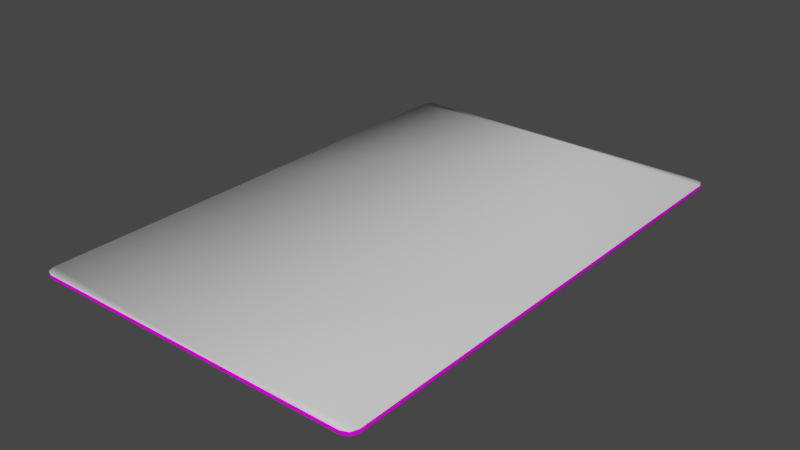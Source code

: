 # Source: BasePlayerCard.blend  (saved by Blender 2.82.7; exported with 4.5.12 LTS)
import bpy
from mathutils import Matrix  # noqa: F401  (used for matrix-valued properties, if any)

bpy.ops.wm.read_factory_settings(use_empty=True)
scene = bpy.context.scene
scene.name = 'Scene'

# ---- collections
col_collection = bpy.data.collections.new('Collection'); scene.collection.children.link(col_collection)

# ---- materials (node trees are filled in below, after node groups)
mat_playingcard_back = bpy.data.materials.new('PlayingCard_Back')
mat_playingcard_back.alpha_threshold = 0.0
mat_playingcard_back.use_transparent_shadow = False
mat_playingcard_back.line_color = (0.0, 0.0, 0.0, 1.0)
mat_playingcard_front = bpy.data.materials.new('PlayingCard_Front')
mat_playingcard_front.use_transparent_shadow = False

# ---- material node trees
mat_playingcard_back.use_nodes = True; mat_playingcard_back.node_tree.nodes.clear()
_N = mat_playingcard_back.node_tree.nodes; _L = mat_playingcard_back.node_tree.links
n0 = _N.new('ShaderNodeOutputMaterial'); n0.name = 'Material Output'; n0.location = (300, 300)
n1 = _N.new('ShaderNodeBsdfDiffuse'); n1.name = 'Diffuse BSDF'; n1.location = (10, 300)
n1.inputs[1].default_value = 0.4
n2 = _N.new('ShaderNodeTexImage'); n2.name = 'Image Texture'; n2.location = (-280, 275)
_L.new(n1.outputs[0], n0.inputs[0])
_L.new(n2.outputs[0], n1.inputs[0])
n0.is_active_output = True
mat_playingcard_front.use_nodes = True; mat_playingcard_front.node_tree.nodes.clear()
_N = mat_playingcard_front.node_tree.nodes; _L = mat_playingcard_front.node_tree.links
n0 = _N.new('ShaderNodeOutputMaterial'); n0.name = 'Material Output'; n0.location = (300, 300)
n1 = _N.new('ShaderNodeBsdfPrincipled'); n1.name = 'Principled BSDF'; n1.location = (10, 300)
n1.distribution = 'GGX'
n1.subsurface_method = 'BURLEY'
n1.inputs[3].default_value = 1.45
n1.inputs[27].default_value = (0.0, 0.0, 0.0, 1.0)
n1.inputs[28].default_value = 1.0
_L.new(n1.outputs[0], n0.inputs[0])
n0.is_active_output = True

# ---- world
world_world = bpy.data.worlds.new('World'); scene.world = world_world
world_world.use_nodes = True; world_world.node_tree.nodes.clear()
_N = world_world.node_tree.nodes; _L = world_world.node_tree.links
n0 = _N.new('ShaderNodeOutputWorld'); n0.name = 'World Output'; n0.location = (300, 300)
n1 = _N.new('ShaderNodeBackground'); n1.name = 'Background'; n1.location = (10, 300)
n1.inputs[0].default_value = (0.05088, 0.05088, 0.05088, 1.0)
_L.new(n1.outputs[0], n0.inputs[0])
n0.is_active_output = True
world_world.color = (0.05088, 0.05088, 0.05088)
world_world.use_sun_shadow = False
world_world.sun_shadow_jitter_overblur = 0.0

# ---- meshes
me_cube = bpy.data.meshes.new('Cube')
me_cube.from_pydata([(1.0, 1.443, 0.01077), (0.943, 1.5, 0.01077), (0.9833, 1.483, 0.01077), (0.0, 1.5, 0.01077), (-1.0, 1.443, 0.01077), (-0.943, 1.5, 0.01077), (-0.9833, 1.483, 0.01077), (0.0, 1.483, 0.01077), (0.0, 1.443, 0.01077), (1.0, 0.0, 0.01077), (1.0, -1.443, 0.01077), (0.943, -1.5, 0.01077), (0.9833, -1.483, 0.01077), (0.0, -1.5, 0.01077), (-1.0, 0.0, 0.01077), (0.0, 0.0, 0.01077), (-1.0, -1.443, 0.01077), (-0.943, -1.5, 0.01077), (-0.9833, -1.483, 0.01077), (0.0, -1.483, 0.01077), (0.0, -1.443, 0.01077), (1.0, 1.443, -0.01077), (0.943, 1.5, -0.01077), (0.9833, 1.483, -0.01077), (0.943, 1.5, 0.0), (1.0, 1.443, 0.0), (0.9833, 1.483, 0.0), (0.0, 1.5, -0.01077), (0.0, 1.5, 0.0), (-1.0, 1.443, -0.01077), (-0.943, 1.5, -0.01077), (-0.9833, 1.483, -0.01077), (0.0, 1.483, -0.01077), (0.0, 1.443, -0.01077), (-0.943, 1.5, 0.0), (-1.0, 1.443, 0.0), (-0.9833, 1.483, 0.0), (1.0, 0.0, -0.01077), (1.0, 0.0, 0.0), (1.0, -1.443, -0.01077), (0.943, -1.5, -0.01077), (0.9833, -1.483, -0.01077), (0.943, -1.5, 0.0), (1.0, -1.443, 0.0), (0.9833, -1.483, 0.0), (0.0, -1.5, -0.01077), (-1.0, 0.0, -0.01077), (0.0, 0.0, -0.01077), (0.0, -1.5, 0.0), (-1.0, 0.0, 0.0), (-1.0, -1.443, -0.01077), (-0.943, -1.5, -0.01077), (-0.9833, -1.483, -0.01077), (0.0, -1.483, -0.01077), (0.0, -1.443, -0.01077), (-0.943, -1.5, 0.0), (-1.0, -1.443, 0.0), (-0.9833, -1.483, 0.0)], [], [(25, 0, 9, 38), (28, 3, 1, 24), (7, 2, 1, 3), (0, 2, 7, 8), (0, 25, 26, 2), (2, 26, 24, 1), (9, 0, 8, 15), (35, 49, 14, 4), (28, 34, 5, 3), (7, 3, 5, 6), (4, 8, 7, 6), (4, 6, 36, 35), (6, 5, 34, 36), (14, 15, 8, 4), (43, 38, 9, 10), (48, 42, 11, 13), (19, 13, 11, 12), (10, 20, 19, 12), (10, 12, 44, 43), (12, 11, 42, 44), (9, 15, 20, 10), (56, 16, 14, 49), (48, 13, 17, 55), (19, 18, 17, 13), (16, 18, 19, 20), (16, 56, 57, 18), (18, 57, 55, 17), (14, 16, 20, 15), (25, 38, 37, 21), (28, 24, 22, 27), (32, 27, 22, 23), (21, 33, 32, 23), (21, 23, 26, 25), (23, 22, 24, 26), (37, 47, 33, 21), (35, 29, 46, 49), (28, 27, 30, 34), (32, 31, 30, 27), (29, 31, 32, 33), (29, 35, 36, 31), (31, 36, 34, 30), (46, 29, 33, 47), (43, 39, 37, 38), (48, 45, 40, 42), (53, 41, 40, 45), (39, 41, 53, 54), (39, 43, 44, 41), (41, 44, 42, 40), (37, 39, 54, 47), (56, 49, 46, 50), (48, 55, 51, 45), (53, 45, 51, 52), (50, 54, 53, 52), (50, 52, 57, 56), (52, 51, 55, 57), (46, 47, 54, 50)])
me_cube.polygons.foreach_set('use_smooth', [True] * 56)
me_cube.polygons.foreach_set('material_index', [0, 0, 1, 1, 0, 0, 1, 0, 0, 1, 1, 0, 0, 1, 0, 0, 1, 1, 0, 0, 1, 0, 0, 1, 1, 0, 0, 1, 0, 0, 0, 0, 0, 0, 0, 0, 0, 0, 0, 0, 0, 0, 0, 0, 0, 0, 0, 0, 0, 0, 0, 0, 0, 0, 0, 0])
_uv = me_cube.uv_layers.new(name='UVMap')
_uv.uv.foreach_set('vector', [0.9, 0.867, 0.898, 0.867, 0.898, 0.75, 0.9, 0.75, 0.9, 0.9999, 0.898, 0.9999, 0.898, 0.8835, 0.9, 0.8835, 0.75, 0.8356, 0.9724, 0.8356, 0.9633, 0.8393, 0.75, 0.8393, 0.9762, 0.8264, 0.9724, 0.8356, 0.75, 0.8356, 0.75, 0.8264, 0.898, 0.867, 0.9, 0.867, 0.9, 0.8753, 0.898, 0.8753, 0.898, 0.8753, 0.9, 0.8753, 0.9, 0.8835, 0.898, 0.8835, 0.9762, 0.5, 0.9762, 0.8264, 0.75, 0.8264, 0.75, 0.5, 0.9, 0.133, 0.9, 0.25, 0.898, 0.25, 0.898, 0.133, 0.9, 7.368e-05, 0.9, 0.1165, 0.898, 0.1165, 0.898, 7.98e-05, 0.75, 0.8356, 0.75, 0.8393, 0.5367, 0.8393, 0.5276, 0.8356, 0.5238, 0.8265, 0.75, 0.8264, 0.75, 0.8356, 0.5276, 0.8356, 0.898, 0.133, 0.898, 0.1247, 0.9, 0.1247, 0.9, 0.133, 0.898, 0.1247, 0.898, 0.1165, 0.9, 0.1165, 0.9, 0.1247, 0.5238, 0.5, 0.75, 0.5, 0.75, 0.8264, 0.5238, 0.8265, 0.9, 0.6329, 0.9, 0.75, 0.898, 0.75, 0.898, 0.6329, 0.9, 0.5, 0.9, 0.6164, 0.898, 0.6164, 0.898, 0.5, 0.75, 0.1644, 0.75, 0.1607, 0.9633, 0.1607, 0.9724, 0.1644, 0.9762, 0.1735, 0.75, 0.1736, 0.75, 0.1644, 0.9724, 0.1644, 0.898, 0.6329, 0.898, 0.6247, 0.9, 0.6247, 0.9, 0.6329, 0.898, 0.6247, 0.898, 0.6164, 0.9, 0.6164, 0.9, 0.6247, 0.9762, 0.5, 0.75, 0.5, 0.75, 0.1736, 0.9762, 0.1735, 0.9, 0.3671, 0.898, 0.3671, 0.898, 0.25, 0.9, 0.25, 0.9, 0.5, 0.898, 0.5, 0.898, 0.3836, 0.9, 0.3836, 0.75, 0.1644, 0.5276, 0.1644, 0.5367, 0.1607, 0.75, 0.1607, 0.5238, 0.1736, 0.5276, 0.1644, 0.75, 0.1644, 0.75, 0.1736, 0.898, 0.3671, 0.9, 0.3671, 0.9, 0.3753, 0.898, 0.3753, 0.898, 0.3753, 0.9, 0.3753, 0.9, 0.3836, 0.898, 0.3836, 0.5238, 0.5, 0.5238, 0.1736, 0.75, 0.1736, 0.75, 0.5, 0.9, 0.867, 0.9, 0.75, 0.902, 0.75, 0.902, 0.867, 0.9, 0.9999, 0.9, 0.8835, 0.902, 0.8835, 0.902, 0.9999, 0.5, 0.9866, 0.5, 0.992, 0.1907, 0.992, 0.1774, 0.9866, 0.172, 0.9734, 0.5, 0.9734, 0.5, 0.9866, 0.1774, 0.9866, 0.902, 0.867, 0.902, 0.8753, 0.9, 0.8753, 0.9, 0.867, 0.902, 0.8753, 0.902, 0.8835, 0.9, 0.8835, 0.9, 0.8753, 0.172, 0.5, 0.5, 0.5, 0.5, 0.9734, 0.172, 0.9734, 0.9, 0.133, 0.902, 0.133, 0.902, 0.25, 0.9, 0.25, 0.9, 7.368e-05, 0.902, 7.986e-05, 0.902, 0.1165, 0.9, 0.1165, 0.5, 0.9866, 0.8226, 0.9866, 0.8093, 0.992, 0.5, 0.992, 0.828, 0.9733, 0.8226, 0.9866, 0.5, 0.9866, 0.5, 0.9734, 0.902, 0.133, 0.9, 0.133, 0.9, 0.1247, 0.902, 0.1247, 0.902, 0.1247, 0.9, 0.1247, 0.9, 0.1165, 0.902, 0.1165, 0.828, 0.5, 0.828, 0.9733, 0.5, 0.9734, 0.5, 0.5, 0.9, 0.6329, 0.902, 0.6329, 0.902, 0.75, 0.9, 0.75, 0.9, 0.5, 0.902, 0.5, 0.902, 0.6164, 0.9, 0.6164, 0.5, 0.01344, 0.1774, 0.01344, 0.1907, 0.007969, 0.5, 0.007966, 0.172, 0.02665, 0.1774, 0.01344, 0.5, 0.01344, 0.5, 0.02665, 0.902, 0.6329, 0.9, 0.6329, 0.9, 0.6247, 0.902, 0.6247, 0.902, 0.6247, 0.9, 0.6247, 0.9, 0.6164, 0.902, 0.6164, 0.172, 0.5, 0.172, 0.02665, 0.5, 0.02665, 0.5, 0.5, 0.9, 0.3671, 0.9, 0.25, 0.902, 0.25, 0.902, 0.3671, 0.9, 0.5, 0.9, 0.3836, 0.902, 0.3836, 0.902, 0.5, 0.5, 0.01344, 0.5, 0.007966, 0.8093, 0.007964, 0.8226, 0.01344, 0.828, 0.02665, 0.5, 0.02665, 0.5, 0.01344, 0.8226, 0.01344, 0.902, 0.3671, 0.902, 0.3753, 0.9, 0.3753, 0.9, 0.3671, 0.902, 0.3753, 0.902, 0.3836, 0.9, 0.3836, 0.9, 0.3753, 0.828, 0.5, 0.5, 0.5, 0.5, 0.02665, 0.828, 0.02665])
me_cube.materials.append(mat_playingcard_back)
me_cube.materials.append(mat_playingcard_front)
me_cube.use_remesh_preserve_volume = False
me_cube.use_remesh_preserve_attributes = False
me_cube.use_mirror_vertex_groups = False
me_cube.update()

# ---- objects
ob_cube = bpy.data.objects.new('Cube', me_cube)

# ---- transforms, parenting, visibility, modifiers, constraints
ob_cube.location = (0.0, 0.0, 0.0)
ob_cube.lock_rotations_4d = False
ob_cube.empty_display_type = 'ARROWS'
ob_cube.lineart.crease_threshold = 0.0

# ---- collection membership
col_collection.objects.link(ob_cube)

# ---- scene / render settings (as saved in the file)
scene.frame_start = 1; scene.frame_end = 250; scene.frame_set(1)
scene.render.engine = 'BLENDER_EEVEE_NEXT'
scene.render.image_settings.file_format = 'FFMPEG'
scene.render.image_settings.color_mode = 'RGB'
scene.render.fps = 3
scene.render.fps_base = 0.1
scene.cycles.use_denoising = False
scene.cycles.samples = 128
scene.cycles.sampling_pattern = 'TABULATED_SOBOL'
scene.cycles.use_adaptive_sampling = False
scene.cycles.use_light_tree = False
scene.view_settings.view_transform = 'Filmic'
bpy.context.view_layer.update()

# ---- added for rendering (the .blend has no active camera and no usable light): camera, sun
cam_auto = bpy.data.cameras.new('AutoCamera')
cam_auto.lens = 50.0
cam_auto.sensor_width = 36.0
cam_auto.clip_end = 1000.0
ob_auto_camera = bpy.data.objects.new('AutoCamera', cam_auto)
scene.collection.objects.link(ob_auto_camera)
ob_auto_camera.location = (3.336, -4.00321, 2.6688)
ob_auto_camera.rotation_euler = (1.09748, -7.21219e-08, 0.694738)
scene.camera = ob_auto_camera
light_auto_sun = bpy.data.lights.new('AutoSun', 'SUN')
light_auto_sun.energy = 3.0
light_auto_sun.angle = 0.0523599
ob_auto_sun = bpy.data.objects.new('AutoSun', light_auto_sun)
scene.collection.objects.link(ob_auto_sun)
ob_auto_sun.rotation_euler = (0.872665, 0.174533, 0.523599)
bpy.context.view_layer.update()

